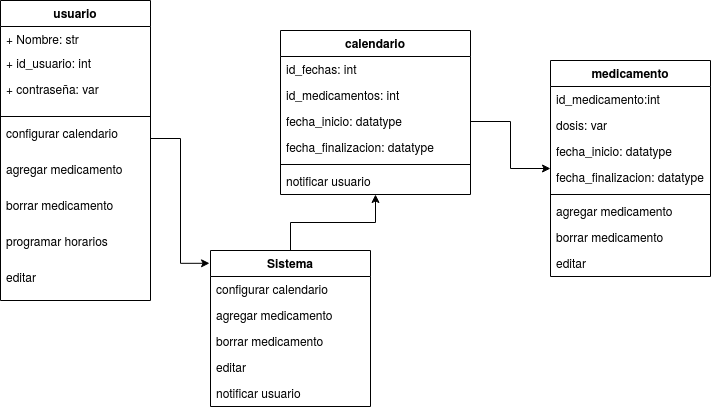

The diagram above was exported from draw.io. Its source (the exported page's mxGraphModel, read from the mxfile embedded in the PNG):
<mxGraphModel dx="731" dy="498" grid="1" gridSize="10" guides="1" tooltips="1" connect="1" arrows="1" fold="1" page="1" pageScale="1" pageWidth="827" pageHeight="1169" math="0" shadow="0">
  <root>
    <mxCell id="0" />
    <mxCell id="1" parent="0" />
    <mxCell id="VgOR5LFp59S6ygqw3PXU-9" value="usuario" style="swimlane;fontStyle=1;align=center;verticalAlign=top;childLayout=stackLayout;horizontal=1;startSize=26;horizontalStack=0;resizeParent=1;resizeParentMax=0;resizeLast=0;collapsible=1;marginBottom=0;" vertex="1" parent="1">
      <mxGeometry x="20" y="50" width="150" height="300" as="geometry" />
    </mxCell>
    <mxCell id="VgOR5LFp59S6ygqw3PXU-10" value="+ Nombre: str&#10;&#10;" style="text;strokeColor=none;fillColor=none;align=left;verticalAlign=top;spacingLeft=4;spacingRight=4;overflow=hidden;rotatable=0;points=[[0,0.5],[1,0.5]];portConstraint=eastwest;" vertex="1" parent="VgOR5LFp59S6ygqw3PXU-9">
      <mxGeometry y="26" width="150" height="24" as="geometry" />
    </mxCell>
    <mxCell id="VgOR5LFp59S6ygqw3PXU-12" value="+ id_usuario: int" style="text;strokeColor=none;fillColor=none;align=left;verticalAlign=top;spacingLeft=4;spacingRight=4;overflow=hidden;rotatable=0;points=[[0,0.5],[1,0.5]];portConstraint=eastwest;" vertex="1" parent="VgOR5LFp59S6ygqw3PXU-9">
      <mxGeometry y="50" width="150" height="26" as="geometry" />
    </mxCell>
    <mxCell id="VgOR5LFp59S6ygqw3PXU-24" value="+ contraseña: var" style="text;strokeColor=none;fillColor=none;align=left;verticalAlign=top;spacingLeft=4;spacingRight=4;overflow=hidden;rotatable=0;points=[[0,0.5],[1,0.5]];portConstraint=eastwest;" vertex="1" parent="VgOR5LFp59S6ygqw3PXU-9">
      <mxGeometry y="76" width="150" height="36" as="geometry" />
    </mxCell>
    <mxCell id="VgOR5LFp59S6ygqw3PXU-11" value="" style="line;strokeWidth=1;fillColor=none;align=left;verticalAlign=middle;spacingTop=-1;spacingLeft=3;spacingRight=3;rotatable=0;labelPosition=right;points=[];portConstraint=eastwest;" vertex="1" parent="VgOR5LFp59S6ygqw3PXU-9">
      <mxGeometry y="112" width="150" height="8" as="geometry" />
    </mxCell>
    <mxCell id="VgOR5LFp59S6ygqw3PXU-47" value="configurar calendario" style="text;strokeColor=none;fillColor=none;align=left;verticalAlign=top;spacingLeft=4;spacingRight=4;overflow=hidden;rotatable=0;points=[[0,0.5],[1,0.5]];portConstraint=eastwest;" vertex="1" parent="VgOR5LFp59S6ygqw3PXU-9">
      <mxGeometry y="120" width="150" height="36" as="geometry" />
    </mxCell>
    <mxCell id="VgOR5LFp59S6ygqw3PXU-30" value="agregar medicamento&#10;" style="text;strokeColor=none;fillColor=none;align=left;verticalAlign=top;spacingLeft=4;spacingRight=4;overflow=hidden;rotatable=0;points=[[0,0.5],[1,0.5]];portConstraint=eastwest;" vertex="1" parent="VgOR5LFp59S6ygqw3PXU-9">
      <mxGeometry y="156" width="150" height="36" as="geometry" />
    </mxCell>
    <mxCell id="VgOR5LFp59S6ygqw3PXU-32" value="borrar medicamento" style="text;strokeColor=none;fillColor=none;align=left;verticalAlign=top;spacingLeft=4;spacingRight=4;overflow=hidden;rotatable=0;points=[[0,0.5],[1,0.5]];portConstraint=eastwest;" vertex="1" parent="VgOR5LFp59S6ygqw3PXU-9">
      <mxGeometry y="192" width="150" height="36" as="geometry" />
    </mxCell>
    <mxCell id="VgOR5LFp59S6ygqw3PXU-33" value="programar horarios" style="text;strokeColor=none;fillColor=none;align=left;verticalAlign=top;spacingLeft=4;spacingRight=4;overflow=hidden;rotatable=0;points=[[0,0.5],[1,0.5]];portConstraint=eastwest;" vertex="1" parent="VgOR5LFp59S6ygqw3PXU-9">
      <mxGeometry y="228" width="150" height="36" as="geometry" />
    </mxCell>
    <mxCell id="VgOR5LFp59S6ygqw3PXU-36" value="editar" style="text;strokeColor=none;fillColor=none;align=left;verticalAlign=top;spacingLeft=4;spacingRight=4;overflow=hidden;rotatable=0;points=[[0,0.5],[1,0.5]];portConstraint=eastwest;" vertex="1" parent="VgOR5LFp59S6ygqw3PXU-9">
      <mxGeometry y="264" width="150" height="36" as="geometry" />
    </mxCell>
    <mxCell id="VgOR5LFp59S6ygqw3PXU-41" value="calendario" style="swimlane;fontStyle=1;childLayout=stackLayout;horizontal=1;startSize=26;fillColor=none;horizontalStack=0;resizeParent=1;resizeParentMax=0;resizeLast=0;collapsible=1;marginBottom=0;fontFamily=Helvetica;fontSize=12;fontColor=default;" vertex="1" parent="1">
      <mxGeometry x="300" y="80" width="190" height="164" as="geometry" />
    </mxCell>
    <mxCell id="VgOR5LFp59S6ygqw3PXU-42" value="id_fechas: int" style="text;strokeColor=none;fillColor=none;align=left;verticalAlign=top;spacingLeft=4;spacingRight=4;overflow=hidden;rotatable=0;points=[[0,0.5],[1,0.5]];portConstraint=eastwest;fontFamily=Helvetica;fontSize=12;fontColor=default;" vertex="1" parent="VgOR5LFp59S6ygqw3PXU-41">
      <mxGeometry y="26" width="190" height="26" as="geometry" />
    </mxCell>
    <mxCell id="VgOR5LFp59S6ygqw3PXU-43" value="id_medicamentos: int" style="text;strokeColor=none;fillColor=none;align=left;verticalAlign=top;spacingLeft=4;spacingRight=4;overflow=hidden;rotatable=0;points=[[0,0.5],[1,0.5]];portConstraint=eastwest;fontFamily=Helvetica;fontSize=12;fontColor=default;" vertex="1" parent="VgOR5LFp59S6ygqw3PXU-41">
      <mxGeometry y="52" width="190" height="26" as="geometry" />
    </mxCell>
    <mxCell id="VgOR5LFp59S6ygqw3PXU-44" value="fecha_inicio: datatype" style="text;strokeColor=none;fillColor=none;align=left;verticalAlign=top;spacingLeft=4;spacingRight=4;overflow=hidden;rotatable=0;points=[[0,0.5],[1,0.5]];portConstraint=eastwest;fontFamily=Helvetica;fontSize=12;fontColor=default;" vertex="1" parent="VgOR5LFp59S6ygqw3PXU-41">
      <mxGeometry y="78" width="190" height="26" as="geometry" />
    </mxCell>
    <mxCell id="VgOR5LFp59S6ygqw3PXU-45" value="fecha_finalizacion: datatype" style="text;strokeColor=none;fillColor=none;align=left;verticalAlign=top;spacingLeft=4;spacingRight=4;overflow=hidden;rotatable=0;points=[[0,0.5],[1,0.5]];portConstraint=eastwest;fontFamily=Helvetica;fontSize=12;fontColor=default;" vertex="1" parent="VgOR5LFp59S6ygqw3PXU-41">
      <mxGeometry y="104" width="190" height="26" as="geometry" />
    </mxCell>
    <mxCell id="VgOR5LFp59S6ygqw3PXU-76" value="" style="line;strokeWidth=1;fillColor=none;align=left;verticalAlign=middle;spacingTop=-1;spacingLeft=3;spacingRight=3;rotatable=0;labelPosition=right;points=[];portConstraint=eastwest;fontFamily=Helvetica;fontSize=12;fontColor=default;" vertex="1" parent="VgOR5LFp59S6ygqw3PXU-41">
      <mxGeometry y="130" width="190" height="8" as="geometry" />
    </mxCell>
    <mxCell id="VgOR5LFp59S6ygqw3PXU-75" value="notificar usuario" style="text;strokeColor=none;fillColor=none;align=left;verticalAlign=top;spacingLeft=4;spacingRight=4;overflow=hidden;rotatable=0;points=[[0,0.5],[1,0.5]];portConstraint=eastwest;fontFamily=Helvetica;fontSize=12;fontColor=default;" vertex="1" parent="VgOR5LFp59S6ygqw3PXU-41">
      <mxGeometry y="138" width="190" height="26" as="geometry" />
    </mxCell>
    <mxCell id="VgOR5LFp59S6ygqw3PXU-51" value="medicamento" style="swimlane;fontStyle=1;align=center;verticalAlign=top;childLayout=stackLayout;horizontal=1;startSize=26;horizontalStack=0;resizeParent=1;resizeParentMax=0;resizeLast=0;collapsible=1;marginBottom=0;fontFamily=Helvetica;fontSize=12;fontColor=default;fillColor=none;gradientColor=none;" vertex="1" parent="1">
      <mxGeometry x="570" y="110" width="160" height="216" as="geometry" />
    </mxCell>
    <mxCell id="VgOR5LFp59S6ygqw3PXU-52" value="id_medicamento:int" style="text;strokeColor=none;fillColor=none;align=left;verticalAlign=top;spacingLeft=4;spacingRight=4;overflow=hidden;rotatable=0;points=[[0,0.5],[1,0.5]];portConstraint=eastwest;fontFamily=Helvetica;fontSize=12;fontColor=default;" vertex="1" parent="VgOR5LFp59S6ygqw3PXU-51">
      <mxGeometry y="26" width="160" height="26" as="geometry" />
    </mxCell>
    <mxCell id="VgOR5LFp59S6ygqw3PXU-54" value="dosis: var" style="text;strokeColor=none;fillColor=none;align=left;verticalAlign=top;spacingLeft=4;spacingRight=4;overflow=hidden;rotatable=0;points=[[0,0.5],[1,0.5]];portConstraint=eastwest;fontFamily=Helvetica;fontSize=12;fontColor=default;" vertex="1" parent="VgOR5LFp59S6ygqw3PXU-51">
      <mxGeometry y="52" width="160" height="26" as="geometry" />
    </mxCell>
    <mxCell id="VgOR5LFp59S6ygqw3PXU-56" value="fecha_inicio: datatype" style="text;strokeColor=none;fillColor=none;align=left;verticalAlign=top;spacingLeft=4;spacingRight=4;overflow=hidden;rotatable=0;points=[[0,0.5],[1,0.5]];portConstraint=eastwest;fontFamily=Helvetica;fontSize=12;fontColor=default;" vertex="1" parent="VgOR5LFp59S6ygqw3PXU-51">
      <mxGeometry y="78" width="160" height="26" as="geometry" />
    </mxCell>
    <mxCell id="VgOR5LFp59S6ygqw3PXU-57" value="fecha_finalizacion: datatype" style="text;strokeColor=none;fillColor=none;align=left;verticalAlign=top;spacingLeft=4;spacingRight=4;overflow=hidden;rotatable=0;points=[[0,0.5],[1,0.5]];portConstraint=eastwest;fontFamily=Helvetica;fontSize=12;fontColor=default;" vertex="1" parent="VgOR5LFp59S6ygqw3PXU-51">
      <mxGeometry y="104" width="160" height="26" as="geometry" />
    </mxCell>
    <mxCell id="VgOR5LFp59S6ygqw3PXU-59" value="" style="line;strokeWidth=1;fillColor=none;align=left;verticalAlign=middle;spacingTop=-1;spacingLeft=3;spacingRight=3;rotatable=0;labelPosition=right;points=[];portConstraint=eastwest;fontFamily=Helvetica;fontSize=12;fontColor=default;" vertex="1" parent="VgOR5LFp59S6ygqw3PXU-51">
      <mxGeometry y="130" width="160" height="8" as="geometry" />
    </mxCell>
    <mxCell id="VgOR5LFp59S6ygqw3PXU-58" value="agregar medicamento" style="text;strokeColor=none;fillColor=none;align=left;verticalAlign=top;spacingLeft=4;spacingRight=4;overflow=hidden;rotatable=0;points=[[0,0.5],[1,0.5]];portConstraint=eastwest;fontFamily=Helvetica;fontSize=12;fontColor=default;" vertex="1" parent="VgOR5LFp59S6ygqw3PXU-51">
      <mxGeometry y="138" width="160" height="26" as="geometry" />
    </mxCell>
    <mxCell id="VgOR5LFp59S6ygqw3PXU-60" value="borrar medicamento" style="text;strokeColor=none;fillColor=none;align=left;verticalAlign=top;spacingLeft=4;spacingRight=4;overflow=hidden;rotatable=0;points=[[0,0.5],[1,0.5]];portConstraint=eastwest;fontFamily=Helvetica;fontSize=12;fontColor=default;" vertex="1" parent="VgOR5LFp59S6ygqw3PXU-51">
      <mxGeometry y="164" width="160" height="26" as="geometry" />
    </mxCell>
    <mxCell id="VgOR5LFp59S6ygqw3PXU-61" value="editar" style="text;strokeColor=none;fillColor=none;align=left;verticalAlign=top;spacingLeft=4;spacingRight=4;overflow=hidden;rotatable=0;points=[[0,0.5],[1,0.5]];portConstraint=eastwest;fontFamily=Helvetica;fontSize=12;fontColor=default;" vertex="1" parent="VgOR5LFp59S6ygqw3PXU-51">
      <mxGeometry y="190" width="160" height="26" as="geometry" />
    </mxCell>
    <mxCell id="VgOR5LFp59S6ygqw3PXU-79" style="edgeStyle=orthogonalEdgeStyle;rounded=0;orthogonalLoop=1;jettySize=auto;html=1;fontFamily=Helvetica;fontSize=12;fontColor=default;" edge="1" parent="1" source="VgOR5LFp59S6ygqw3PXU-66" target="VgOR5LFp59S6ygqw3PXU-41">
      <mxGeometry relative="1" as="geometry" />
    </mxCell>
    <mxCell id="VgOR5LFp59S6ygqw3PXU-66" value="Sistema" style="swimlane;fontStyle=1;align=center;verticalAlign=top;childLayout=stackLayout;horizontal=1;startSize=26;horizontalStack=0;resizeParent=1;resizeParentMax=0;resizeLast=0;collapsible=1;marginBottom=0;fontFamily=Helvetica;fontSize=12;fontColor=default;fillColor=none;gradientColor=none;" vertex="1" parent="1">
      <mxGeometry x="230" y="300" width="160" height="156" as="geometry" />
    </mxCell>
    <mxCell id="VgOR5LFp59S6ygqw3PXU-67" value="configurar calendario" style="text;strokeColor=none;fillColor=none;align=left;verticalAlign=top;spacingLeft=4;spacingRight=4;overflow=hidden;rotatable=0;points=[[0,0.5],[1,0.5]];portConstraint=eastwest;fontFamily=Helvetica;fontSize=12;fontColor=default;" vertex="1" parent="VgOR5LFp59S6ygqw3PXU-66">
      <mxGeometry y="26" width="160" height="26" as="geometry" />
    </mxCell>
    <mxCell id="VgOR5LFp59S6ygqw3PXU-71" value="agregar medicamento" style="text;strokeColor=none;fillColor=none;align=left;verticalAlign=top;spacingLeft=4;spacingRight=4;overflow=hidden;rotatable=0;points=[[0,0.5],[1,0.5]];portConstraint=eastwest;fontFamily=Helvetica;fontSize=12;fontColor=default;" vertex="1" parent="VgOR5LFp59S6ygqw3PXU-66">
      <mxGeometry y="52" width="160" height="26" as="geometry" />
    </mxCell>
    <mxCell id="VgOR5LFp59S6ygqw3PXU-70" value="borrar medicamento" style="text;strokeColor=none;fillColor=none;align=left;verticalAlign=top;spacingLeft=4;spacingRight=4;overflow=hidden;rotatable=0;points=[[0,0.5],[1,0.5]];portConstraint=eastwest;fontFamily=Helvetica;fontSize=12;fontColor=default;" vertex="1" parent="VgOR5LFp59S6ygqw3PXU-66">
      <mxGeometry y="78" width="160" height="26" as="geometry" />
    </mxCell>
    <mxCell id="VgOR5LFp59S6ygqw3PXU-77" value="editar" style="text;strokeColor=none;fillColor=none;align=left;verticalAlign=top;spacingLeft=4;spacingRight=4;overflow=hidden;rotatable=0;points=[[0,0.5],[1,0.5]];portConstraint=eastwest;fontFamily=Helvetica;fontSize=12;fontColor=default;" vertex="1" parent="VgOR5LFp59S6ygqw3PXU-66">
      <mxGeometry y="104" width="160" height="26" as="geometry" />
    </mxCell>
    <mxCell id="VgOR5LFp59S6ygqw3PXU-74" value="notificar usuario" style="text;strokeColor=none;fillColor=none;align=left;verticalAlign=top;spacingLeft=4;spacingRight=4;overflow=hidden;rotatable=0;points=[[0,0.5],[1,0.5]];portConstraint=eastwest;fontFamily=Helvetica;fontSize=12;fontColor=default;" vertex="1" parent="VgOR5LFp59S6ygqw3PXU-66">
      <mxGeometry y="130" width="160" height="26" as="geometry" />
    </mxCell>
    <mxCell id="VgOR5LFp59S6ygqw3PXU-80" style="edgeStyle=orthogonalEdgeStyle;rounded=0;orthogonalLoop=1;jettySize=auto;html=1;fontFamily=Helvetica;fontSize=12;fontColor=default;" edge="1" parent="1" source="VgOR5LFp59S6ygqw3PXU-44" target="VgOR5LFp59S6ygqw3PXU-51">
      <mxGeometry relative="1" as="geometry" />
    </mxCell>
    <mxCell id="VgOR5LFp59S6ygqw3PXU-81" style="edgeStyle=orthogonalEdgeStyle;rounded=0;orthogonalLoop=1;jettySize=auto;html=1;entryX=-0.006;entryY=0.082;entryDx=0;entryDy=0;entryPerimeter=0;fontFamily=Helvetica;fontSize=12;fontColor=default;" edge="1" parent="1" source="VgOR5LFp59S6ygqw3PXU-47" target="VgOR5LFp59S6ygqw3PXU-66">
      <mxGeometry relative="1" as="geometry" />
    </mxCell>
  </root>
</mxGraphModel>